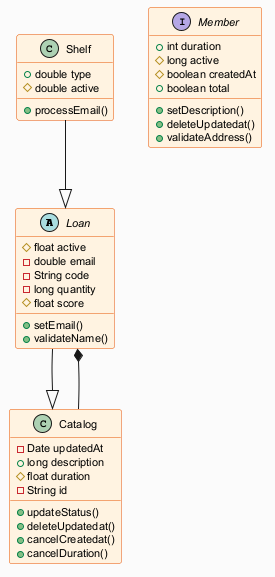

The diagram above was rendered by PlantUML. Its source (embedded in the PNG):
@startuml
skinparam backgroundColor #FAFAFA
skinparam classBackgroundColor #FFF3E0
skinparam classBorderColor #E65100
skinparam defaultFontSize 11
abstract class Loan {
  #float active
  -double email
  -String code
  -long quantity
  #float score
  +setEmail()
  +validateName()
}
interface Member {
  +int duration
  #long active
  #boolean createdAt
  +boolean total
  +setDescription()
  +deleteUpdatedat()
  +validateAddress()
}
class Shelf {
  +double type
  #double active
  +processEmail()
}
class Catalog {
  -Date updatedAt
  +long description
  #float duration
  -String id
  +updateStatus()
  +deleteUpdatedat()
  +cancelCreatedat()
  +cancelDuration()
}
Catalog --* Loan
Loan --|> Catalog
Shelf --|> Loan
@enduml